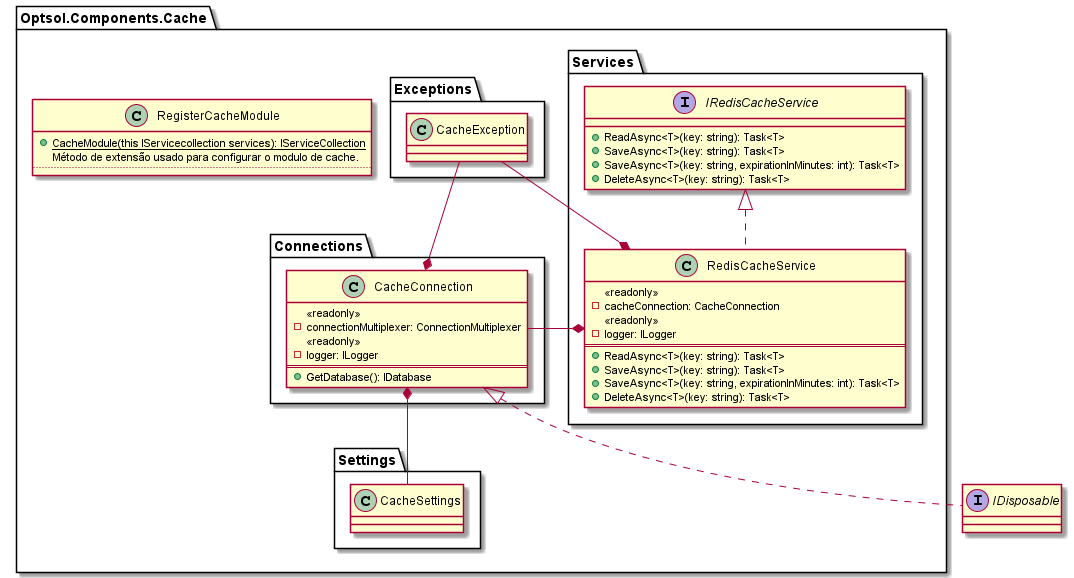

The diagram above was rendered by PlantUML. Its source (embedded in the PNG):
@startuml component-cache

interface IDisposable

package Optsol.Components.Cache {

    package Exceptions {
        class CacheException
    }

    package Settings {
        class CacheSettings
    }

    package Connections {
        class CacheConnection {
            <<readonly>>
            - connectionMultiplexer: ConnectionMultiplexer
            <<readonly>>
            - logger: ILogger
            ==
            + GetDatabase(): IDatabase
        }

         CacheConnection <|.. IDisposable
         CacheConnection *-- CacheSettings
         CacheConnection *- CacheException
    }

    package Services {
        interface IRedisCacheService {
            + ReadAsync<T>(key: string): Task<T>
            + SaveAsync<T>(key: string): Task<T>
            + SaveAsync<T>(key: string, expirationInMinutes: int): Task<T>
            + DeleteAsync<T>(key: string): Task<T>
        }

        class RedisCacheService implements IRedisCacheService {
            <<readonly>>
            - cacheConnection: CacheConnection
            <<readonly>>
            - logger: ILogger
            ==
            + ReadAsync<T>(key: string): Task<T>
            + SaveAsync<T>(key: string): Task<T>
            + SaveAsync<T>(key: string, expirationInMinutes: int): Task<T>
            + DeleteAsync<T>(key: string): Task<T>
        }

        RedisCacheService *- CacheConnection
        CacheException --* RedisCacheService
    }

    class RegisterCacheModule {
        + {static} CacheModule(this IServicecollection services): IServiceCollection
        Método de extensão usado para configurar o modulo de cache.
        ..
    }
}

@enduml